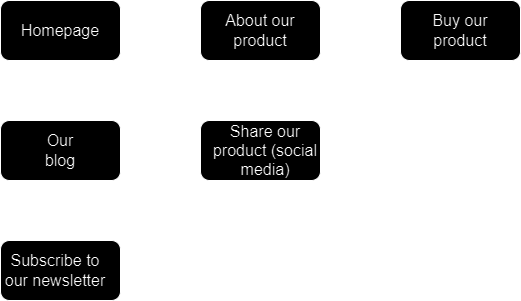

The diagram above was exported from draw.io. Its source (the exported page's mxGraphModel, read from the mxfile embedded in the PNG):
<mxGraphModel dx="796" dy="443" grid="1" gridSize="10" guides="1" tooltips="1" connect="1" arrows="1" fold="1" page="1" pageScale="1" pageWidth="850" pageHeight="1100" math="0" shadow="0">
  <root>
    <mxCell id="0" />
    <mxCell id="1" parent="0" />
    <mxCell id="rjhCGl80KNGpU0AP7dGT-15" style="edgeStyle=orthogonalEdgeStyle;rounded=0;orthogonalLoop=1;jettySize=auto;html=1;entryX=0;entryY=0.5;entryDx=0;entryDy=0;" parent="1" source="rjhCGl80KNGpU0AP7dGT-1" target="rjhCGl80KNGpU0AP7dGT-7" edge="1">
      <mxGeometry relative="1" as="geometry" />
    </mxCell>
    <mxCell id="rjhCGl80KNGpU0AP7dGT-1" value="" style="rounded=1;whiteSpace=wrap;html=1;" parent="1" vertex="1">
      <mxGeometry x="40" y="40" width="120" height="60" as="geometry" />
    </mxCell>
    <mxCell id="rjhCGl80KNGpU0AP7dGT-2" value="" style="rounded=1;whiteSpace=wrap;html=1;" parent="1" vertex="1">
      <mxGeometry x="240" y="40" width="120" height="60" as="geometry" />
    </mxCell>
    <mxCell id="rjhCGl80KNGpU0AP7dGT-14" style="edgeStyle=orthogonalEdgeStyle;rounded=0;orthogonalLoop=1;jettySize=auto;html=1;entryX=0.5;entryY=0;entryDx=0;entryDy=0;" parent="1" source="rjhCGl80KNGpU0AP7dGT-3" target="rjhCGl80KNGpU0AP7dGT-4" edge="1">
      <mxGeometry relative="1" as="geometry" />
    </mxCell>
    <mxCell id="rjhCGl80KNGpU0AP7dGT-3" value="" style="rounded=1;whiteSpace=wrap;html=1;" parent="1" vertex="1">
      <mxGeometry x="40" y="160" width="120" height="60" as="geometry" />
    </mxCell>
    <mxCell id="rjhCGl80KNGpU0AP7dGT-4" value="" style="rounded=1;whiteSpace=wrap;html=1;" parent="1" vertex="1">
      <mxGeometry x="40" y="280" width="120" height="60" as="geometry" />
    </mxCell>
    <mxCell id="rjhCGl80KNGpU0AP7dGT-5" value="" style="rounded=1;whiteSpace=wrap;html=1;" parent="1" vertex="1">
      <mxGeometry x="440" y="40" width="120" height="60" as="geometry" />
    </mxCell>
    <mxCell id="rjhCGl80KNGpU0AP7dGT-13" style="edgeStyle=orthogonalEdgeStyle;rounded=0;orthogonalLoop=1;jettySize=auto;html=1;entryX=0.5;entryY=0;entryDx=0;entryDy=0;" parent="1" target="rjhCGl80KNGpU0AP7dGT-3" edge="1">
      <mxGeometry relative="1" as="geometry">
        <mxPoint x="100" y="100" as="sourcePoint" />
      </mxGeometry>
    </mxCell>
    <mxCell id="rjhCGl80KNGpU0AP7dGT-6" value="&lt;div style=&quot;&quot;&gt;&lt;span style=&quot;background-color: initial;&quot;&gt;Homepage&lt;/span&gt;&lt;/div&gt;" style="text;html=1;strokeColor=none;fillColor=none;align=center;verticalAlign=middle;whiteSpace=wrap;rounded=0;fontSize=16;" parent="1" vertex="1">
      <mxGeometry x="70" y="55" width="60" height="30" as="geometry" />
    </mxCell>
    <mxCell id="rjhCGl80KNGpU0AP7dGT-16" style="edgeStyle=orthogonalEdgeStyle;rounded=0;orthogonalLoop=1;jettySize=auto;html=1;entryX=0.5;entryY=0;entryDx=0;entryDy=0;" parent="1" target="rjhCGl80KNGpU0AP7dGT-12" edge="1">
      <mxGeometry relative="1" as="geometry">
        <mxPoint x="300" y="100" as="sourcePoint" />
      </mxGeometry>
    </mxCell>
    <mxCell id="rjhCGl80KNGpU0AP7dGT-17" style="edgeStyle=orthogonalEdgeStyle;rounded=0;orthogonalLoop=1;jettySize=auto;html=1;entryX=0;entryY=0.5;entryDx=0;entryDy=0;" parent="1" target="rjhCGl80KNGpU0AP7dGT-5" edge="1">
      <mxGeometry relative="1" as="geometry">
        <mxPoint x="360" y="70" as="sourcePoint" />
      </mxGeometry>
    </mxCell>
    <mxCell id="rjhCGl80KNGpU0AP7dGT-7" value="&lt;div style=&quot;&quot;&gt;&lt;span style=&quot;background-color: initial;&quot;&gt;About our product&lt;/span&gt;&lt;/div&gt;" style="text;html=1;strokeColor=none;fillColor=none;align=center;verticalAlign=middle;whiteSpace=wrap;rounded=0;fontSize=16;" parent="1" vertex="1">
      <mxGeometry x="250" y="55" width="100" height="30" as="geometry" />
    </mxCell>
    <mxCell id="rjhCGl80KNGpU0AP7dGT-8" value="&lt;div style=&quot;&quot;&gt;&lt;span style=&quot;background-color: initial;&quot;&gt;Buy our product&lt;/span&gt;&lt;/div&gt;" style="text;html=1;strokeColor=none;fillColor=none;align=center;verticalAlign=middle;whiteSpace=wrap;rounded=0;fontSize=16;" parent="1" vertex="1">
      <mxGeometry x="470" y="55" width="60" height="30" as="geometry" />
    </mxCell>
    <mxCell id="rjhCGl80KNGpU0AP7dGT-9" value="&lt;div style=&quot;&quot;&gt;&lt;span style=&quot;background-color: initial;&quot;&gt;Our blog&lt;/span&gt;&lt;/div&gt;" style="text;html=1;strokeColor=none;fillColor=none;align=center;verticalAlign=middle;whiteSpace=wrap;rounded=0;fontSize=16;" parent="1" vertex="1">
      <mxGeometry x="70" y="175" width="60" height="30" as="geometry" />
    </mxCell>
    <mxCell id="rjhCGl80KNGpU0AP7dGT-10" value="&lt;div style=&quot;&quot;&gt;&lt;span style=&quot;background-color: initial;&quot;&gt;Subscribe to our newsletter&lt;/span&gt;&lt;/div&gt;" style="text;html=1;strokeColor=none;fillColor=none;align=center;verticalAlign=middle;whiteSpace=wrap;rounded=0;fontSize=16;" parent="1" vertex="1">
      <mxGeometry x="40" y="295" width="110" height="30" as="geometry" />
    </mxCell>
    <mxCell id="rjhCGl80KNGpU0AP7dGT-12" value="" style="rounded=1;whiteSpace=wrap;html=1;" parent="1" vertex="1">
      <mxGeometry x="240" y="160" width="120" height="60" as="geometry" />
    </mxCell>
    <mxCell id="rjhCGl80KNGpU0AP7dGT-11" value="&lt;div style=&quot;&quot;&gt;&lt;span style=&quot;background-color: initial;&quot;&gt;Share our product (social media)&lt;/span&gt;&lt;/div&gt;" style="text;html=1;strokeColor=none;fillColor=none;align=center;verticalAlign=middle;whiteSpace=wrap;rounded=0;fontSize=16;" parent="1" vertex="1">
      <mxGeometry x="250" y="175" width="110" height="30" as="geometry" />
    </mxCell>
  </root>
</mxGraphModel>